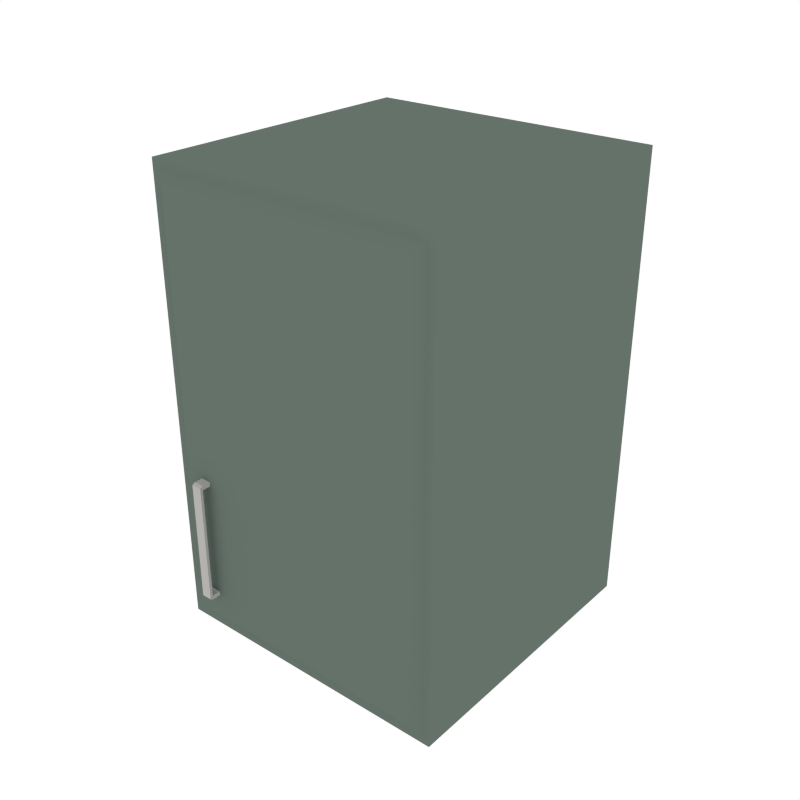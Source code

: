 # Source: Kitchen_Cabinet2.blend  (saved by Blender 2.79.0; exported with 4.5.12 LTS)
import bpy
from mathutils import Matrix  # noqa: F401  (used for matrix-valued properties, if any)

bpy.ops.wm.read_factory_settings(use_empty=True)
scene = bpy.context.scene
scene.name = 'Scene'

# ---- collections
col_collection_1 = bpy.data.collections.new('Collection 1'); scene.collection.children.link(col_collection_1)

# ---- materials (node trees are filled in below, after node groups)
mat_kitchen = bpy.data.materials.new('Kitchen')
mat_kitchen.alpha_threshold = 0.0
mat_kitchen.diffuse_color = (0.1297, 0.1679, 0.1446, 1.0)
mat_kitchen.roughness = 0.5
mat_white = bpy.data.materials.new('White')
mat_white.alpha_threshold = 0.0
mat_white.diffuse_color = (0.448, 0.4433, 0.4294, 1.0)
mat_white.roughness = 0.5

# ---- material node trees

# ---- world
world_world = bpy.data.worlds.new('World'); scene.world = world_world
world_world.color = (1.0, 1.0, 1.0)
world_world.use_sun_shadow = False
world_world.sun_shadow_jitter_overblur = 0.0
world_world.cycles.sampling_method = 'NONE'
world_world.cycles.sample_map_resolution = 256

# ---- meshes
me_cube_073 = bpy.data.meshes.new('Cube.073')
me_cube_073.from_pydata([(0.5054, -0.5054, 0.006807), (0.5054, 0.5054, 0.006807), (-0.5054, -0.5054, 0.006807), (-0.5054, 0.5054, 0.006807), (0.5054, -0.5054, 1.574), (0.5054, 0.5054, 1.574), (-0.5054, 0.5054, 1.574), (-0.5054, -0.5054, 1.574), (-0.4801, -0.5054, 0.03539), (0.4801, -0.5054, 0.03539), (-0.4801, -0.5054, 1.545), (0.4801, -0.5054, 1.545), (-0.4479, -0.5259, 0.07189), (0.4479, -0.5259, 0.07189), (-0.4479, -0.5259, 1.509), (0.4479, -0.5259, 1.509), (-0.3559, -0.5126, 0.5816), (-0.392, -0.5126, 0.5816), (-0.392, -0.5126, 0.5666), (-0.3559, -0.5126, 0.5666), (-0.3559, -0.5562, 0.5816), (-0.392, -0.5562, 0.5816), (-0.392, -0.5562, 0.5666), (-0.3559, -0.5562, 0.5666), (-0.3559, -0.5661, 0.5755), (-0.392, -0.5661, 0.5755), (-0.392, -0.5661, 0.5666), (-0.3559, -0.5661, 0.5666), (-0.3559, -0.5126, 0.1489), (-0.392, -0.5126, 0.1489), (-0.392, -0.5126, 0.1638), (-0.3559, -0.5126, 0.1638), (-0.3559, -0.5562, 0.1489), (-0.392, -0.5562, 0.1489), (-0.392, -0.5562, 0.1638), (-0.3559, -0.5562, 0.1638), (-0.3559, -0.5661, 0.1549), (-0.392, -0.5661, 0.1549), (-0.392, -0.5661, 0.1638), (-0.3559, -0.5661, 0.1638)], [], [(0, 9, 8, 2), (6, 7, 4, 5), (3, 6, 5, 1), (2, 7, 6, 3), (1, 5, 4, 0), (11, 15, 13, 9), (2, 8, 10, 7), (4, 11, 9, 0), (7, 10, 11, 4), (13, 15, 14, 12), (10, 14, 15, 11), (8, 12, 14, 10), (9, 13, 12, 8), (0, 2, 3, 1), (27, 24, 25, 26), (20, 24, 27, 23), (18, 22, 21, 17), (19, 23, 22, 18), (16, 20, 23, 19), (17, 21, 20, 16), (21, 25, 24, 20), (22, 26, 25, 21), (39, 35, 23, 27), (38, 39, 27, 26), (34, 38, 26, 22), (39, 38, 37, 36), (32, 35, 39, 36), (30, 29, 33, 34), (31, 30, 34, 35), (28, 31, 35, 32), (29, 28, 32, 33), (33, 32, 36, 37), (34, 33, 37, 38), (35, 34, 22, 23)])
me_cube_073.polygons.foreach_set('material_index', [0, 0, 0, 0, 0, 0, 0, 0, 0, 0, 0, 0, 0, 0, 1, 1, 1, 1, 1, 1, 1, 1, 1, 1, 1, 1, 1, 1, 1, 1, 1, 1, 1, 1])
me_cube_073.materials.append(mat_kitchen)
me_cube_073.materials.append(mat_white)
me_cube_073.use_remesh_preserve_volume = False
me_cube_073.use_remesh_preserve_attributes = False
me_cube_073.use_mirror_vertex_groups = False
me_cube_073.update()

# ---- objects
ob_kitchen_cabinet2 = bpy.data.objects.new('Kitchen_Cabinet2', me_cube_073)

# ---- transforms, parenting, visibility, modifiers, constraints
ob_kitchen_cabinet2.location = (0.0, 0.0, 0.0)
ob_kitchen_cabinet2.lineart.crease_threshold = 0.0

# ---- collection membership
col_collection_1.objects.link(ob_kitchen_cabinet2)

# ---- scene / render settings (as saved in the file)
scene.frame_start = 1; scene.frame_end = 250; scene.frame_set(0)
scene.render.engine = 'CYCLES'
scene.render.resolution_x = 1000
scene.render.resolution_y = 1000
scene.render.dither_intensity = 0.0
scene.cycles.samples = 200
scene.cycles.sampling_pattern = 'TABULATED_SOBOL'
scene.cycles.light_sampling_threshold = 0.0
scene.cycles.use_adaptive_sampling = False
scene.cycles.use_light_tree = False
scene.cycles.caustics_reflective = False
scene.cycles.caustics_refractive = False
scene.cycles.blur_glossy = 0.0
scene.cycles.max_bounces = 2
scene.cycles.pixel_filter_type = 'GAUSSIAN'
scene.cycles.sample_clamp_indirect = 0.0
scene.view_settings.view_transform = 'Standard'
bpy.context.view_layer.update()

# ---- added for rendering (the .blend has no active camera): camera
cam_auto = bpy.data.cameras.new('AutoCamera')
cam_auto.lens = 50.0
cam_auto.sensor_width = 36.0
cam_auto.clip_end = 1000.0
ob_auto_camera = bpy.data.objects.new('AutoCamera', cam_auto)
scene.collection.objects.link(ob_auto_camera)
ob_auto_camera.location = (1.98991, -2.41822, 2.3823)
ob_auto_camera.rotation_euler = (1.09748, -7.21219e-08, 0.694738)
scene.camera = ob_auto_camera
bpy.context.view_layer.update()
